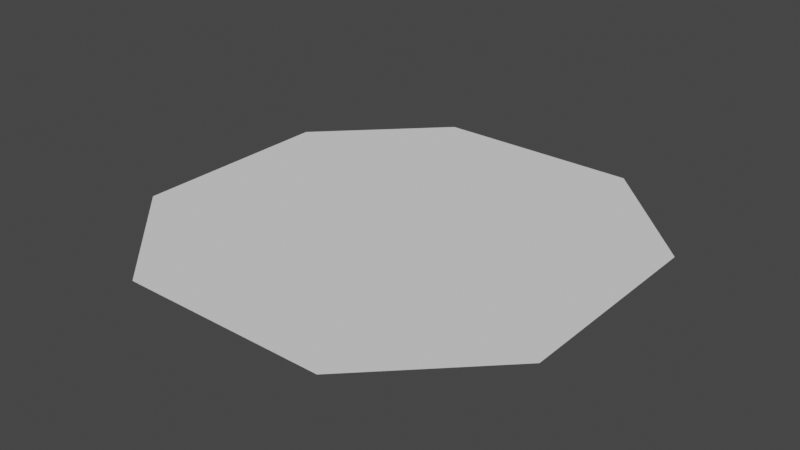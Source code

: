 # Source: room.blend  (saved by Blender 3.0.42; exported with 4.5.12 LTS)
import bpy
from mathutils import Matrix  # noqa: F401  (used for matrix-valued properties, if any)

bpy.ops.wm.read_factory_settings(use_empty=True)
scene = bpy.context.scene
scene.name = 'Scene'

# ---- collections
col_room = bpy.data.collections.new('room'); scene.collection.children.link(col_room)

# ---- world
world_world = bpy.data.worlds.new('World'); scene.world = world_world
world_world.use_nodes = True; world_world.node_tree.nodes.clear()
_N = world_world.node_tree.nodes; _L = world_world.node_tree.links
n0 = _N.new('ShaderNodeOutputWorld'); n0.name = 'World Output'; n0.location = (300, 300)
n1 = _N.new('ShaderNodeBackground'); n1.name = 'Background'; n1.location = (10, 300)
n1.inputs[0].default_value = (0.05088, 0.05088, 0.05088, 1.0)
_L.new(n1.outputs[0], n0.inputs[0])
n0.is_active_output = True
world_world.color = (0.05088, 0.05088, 0.05088)
world_world.use_sun_shadow = False
world_world.sun_shadow_jitter_overblur = 0.0

# ---- meshes
me_plane_001 = bpy.data.meshes.new('Plane.001')
me_plane_001.from_pydata([(-0.4777, -1.0, 0.0), (-1.0, -0.4777, 0.0), (1.0, -0.4777, 0.0), (0.4777, -1.0, 0.0), (-0.4777, 1.0, 0.0), (-1.0, 0.4777, 0.0), (0.4777, 1.0, 0.0), (1.0, 0.4777, 0.0)], [], [(1, 0, 3, 2, 7, 6, 4, 5)])
_uv = me_plane_001.uv_layers.new(name='UVMap')
_uv.uv.foreach_set('vector', [0.0, 0.2612, 0.2612, 0.0, 0.7388, 0.0, 1.0, 0.2612, 1.0, 0.7388, 0.7388, 1.0, 0.2612, 1.0, 0.0, 0.7388])
me_plane_001.use_remesh_fix_poles = True
me_plane_001.use_remesh_preserve_attributes = False
me_plane_001.update()

# ---- objects
ob_plane = bpy.data.objects.new('Plane', me_plane_001)

# ---- transforms, parenting, visibility, modifiers, constraints
ob_plane.location = (0.0, 0.0, 0.0)
ob_plane.scale = (7.006, 6.986, 1.0)

# ---- collection membership
col_room.objects.link(ob_plane)

# ---- scene / render settings (as saved in the file)
scene.frame_start = 1; scene.frame_end = 250; scene.frame_set(41)
scene.render.engine = 'BLENDER_EEVEE_NEXT'
scene.cycles.sampling_pattern = 'TABULATED_SOBOL'
scene.cycles.use_light_tree = False
scene.view_settings.view_transform = 'Filmic'
bpy.context.view_layer.update()

# ---- added for rendering (the .blend has no active camera and no usable light): camera, sun
cam_auto = bpy.data.cameras.new('AutoCamera')
cam_auto.lens = 50.0
cam_auto.sensor_width = 36.0
cam_auto.clip_end = 1000.0
ob_auto_camera = bpy.data.objects.new('AutoCamera', cam_auto)
scene.collection.objects.link(ob_auto_camera)
ob_auto_camera.location = (18.3075, -21.969, 14.646)
ob_auto_camera.rotation_euler = (1.09748, -7.21219e-08, 0.694738)
scene.camera = ob_auto_camera
light_auto_sun = bpy.data.lights.new('AutoSun', 'SUN')
light_auto_sun.energy = 3.0
light_auto_sun.angle = 0.0523599
ob_auto_sun = bpy.data.objects.new('AutoSun', light_auto_sun)
scene.collection.objects.link(ob_auto_sun)
ob_auto_sun.rotation_euler = (0.872665, 0.174533, 0.523599)
bpy.context.view_layer.update()
